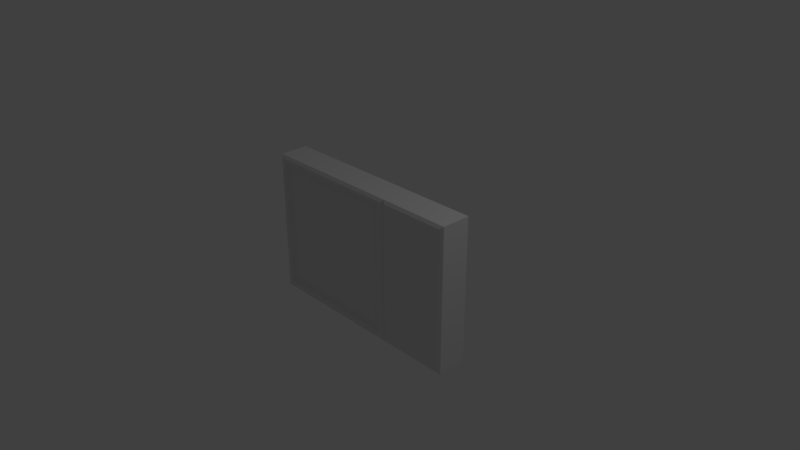 # Source: Console.blend  (saved by Blender 2.78.0; exported with 4.5.12 LTS)
import bpy
from mathutils import Matrix  # noqa: F401  (used for matrix-valued properties, if any)

bpy.ops.wm.read_factory_settings(use_empty=True)
scene = bpy.context.scene
scene.name = 'Scene'

# ---- collections
col_collection_1 = bpy.data.collections.new('Collection 1'); scene.collection.children.link(col_collection_1)

# ---- materials (node trees are filled in below, after node groups)
mat_base = bpy.data.materials.new('Base')
mat_base.alpha_threshold = 0.0
mat_base.use_transparent_shadow = False
mat_base.roughness = 0.5
mat_base.line_color = (0.0, 0.0, 0.0, 1.0)
mat_panel = bpy.data.materials.new('Panel')
mat_panel.alpha_threshold = 0.0
mat_panel.use_transparent_shadow = False
mat_panel.roughness = 0.5
mat_screen = bpy.data.materials.new('Screen')
mat_screen.alpha_threshold = 0.0
mat_screen.use_transparent_shadow = False
mat_screen.roughness = 0.5

# ---- material node trees

# ---- world
world_world = bpy.data.worlds.new('World'); scene.world = world_world
world_world.color = (0.05088, 0.05088, 0.05088)
world_world.use_sun_shadow = False
world_world.sun_shadow_jitter_overblur = 0.0
world_world.cycles.sampling_method = 'MANUAL'

# ---- cameras
cam_camera = bpy.data.cameras.new('Camera')
cam_camera.clip_end = 100.0
cam_camera.lens = 35.0
cam_camera.sensor_width = 32.0
cam_camera.sensor_height = 18.0
cam_camera.ortho_scale = 7.314
cam_camera.dof.focus_distance = 0.0
cam_camera.dof.aperture_fstop = 128.0

# ---- lights
light_lamp = bpy.data.lights.new('Lamp', 'POINT')
light_lamp.transmission_factor = 0.0
light_lamp.cutoff_distance = 30.0
light_lamp.energy = 100.0
light_lamp.shadow_buffer_clip_start = 1.001
light_lamp.shadow_soft_size = 0.1
light_lamp.shadow_maximum_resolution = 0.006
light_lamp.use_absolute_resolution = True

# ---- meshes
me_cube = bpy.data.meshes.new('Cube')
me_cube.from_pydata([(0.5, 0.2, -1.0), (0.5, -0.2, -1.0), (-1.5, -0.2, -1.0), (-1.5, 0.2, -1.0), (0.5, 0.2, 1.0), (0.5, -0.2, 1.0), (-1.5, -0.2, 1.0), (-1.5, 0.2, 1.0), (1.5, 0.2, -1.0), (1.5, -0.2, -1.0), (1.5, 0.2, 1.0), (1.5, -0.2, 1.0), (0.5444, -0.2253, -0.9567), (0.5444, -0.2253, 0.9567), (1.456, -0.2253, -0.9567), (1.456, -0.2253, 0.9567), (0.4571, -0.2253, -0.9571), (-1.457, -0.2253, -0.9571), (0.4571, -0.2253, 0.9571), (-1.457, -0.2253, 0.9571), (0.3993, -0.2253, -0.8993), (-1.399, -0.2253, -0.8993), (0.3993, -0.2253, 0.8993), (-1.399, -0.2253, 0.8993), (0.3628, -0.1748, -0.8628), (-1.363, -0.1748, -0.8628), (0.3628, -0.1748, 0.8628), (-1.363, -0.1748, 0.8628)], [], [(0, 1, 2, 3), (4, 7, 6, 5), (4, 5, 11, 10), (2, 1, 16, 17), (2, 6, 7, 3), (8, 10, 11, 9), (11, 5, 13, 15), (0, 4, 10, 8), (1, 0, 8, 9), (13, 12, 14, 15), (9, 11, 15, 14), (5, 1, 12, 13), (1, 9, 14, 12), (19, 17, 21, 23), (5, 6, 19, 18), (6, 2, 17, 19), (1, 5, 18, 16), (23, 21, 25, 27), (17, 16, 20, 21), (18, 19, 23, 22), (16, 18, 22, 20), (21, 20, 24, 25), (22, 23, 27, 26), (20, 22, 26, 24), (25, 24, 26, 27)])
me_cube.polygons.foreach_set('material_index', [0, 0, 0, 0, 0, 0, 0, 0, 0, 1, 0, 0, 0, 0, 0, 0, 0, 0, 0, 0, 0, 0, 0, 0, 2])
_uv = me_cube.uv_layers.new(name='UVMap')
_uv.uv.foreach_set('vector', [0.0, 0.0, 0.0, 0.0, 0.0, 0.0, 0.0, 0.0, 0.0, 0.0, 0.0, 0.0, 0.0, 0.0, 0.0, 0.0, 0.0, 0.0, 0.0, 0.0, 0.0, 0.0, 0.0, 0.0, 0.0, 0.0, 0.0, 0.0, 0.0, 0.0, 0.0, 0.0, 0.0, 0.0, 0.0, 0.0, 0.0, 0.0, 0.0, 0.0, 0.0, 0.0, 0.0, 0.0, 0.0, 0.0, 0.0, 0.0, 0.0, 0.0, 0.0, 0.0, 0.0, 0.0, 0.0, 0.0, 0.0, 0.0, 0.0, 0.0, 0.0, 0.0, 0.0, 0.0, 0.0, 0.0, 0.0, 0.0, 0.0, 0.0, 0.0, 0.0, 6.906e-05, 0.9999, 6.9e-05, 6.913e-05, 1.0, 6.9e-05, 1.0, 0.9999, 0.0, 0.0, 0.0, 0.0, 0.0, 0.0, 0.0, 0.0, 0.0, 0.0, 0.0, 0.0, 0.0, 0.0, 0.0, 0.0, 0.0, 0.0, 0.0, 0.0, 0.0, 0.0, 0.0, 0.0, 0.0, 0.0, 0.0, 0.0, 0.0, 0.0, 0.0, 0.0, 0.0, 0.0, 0.0, 0.0, 0.0, 0.0, 0.0, 0.0, 0.0, 0.0, 0.0, 0.0, 0.0, 0.0, 0.0, 0.0, 0.0, 0.0, 0.0, 0.0, 0.0, 0.0, 0.0, 0.0, 0.0, 0.0, 0.0, 0.0, 0.0, 0.0, 0.0, 0.0, 0.0, 0.0, 0.0, 0.0, 0.0, 0.0, 0.0, 0.0, 0.0, 0.0, 0.0, 0.0, 0.0, 0.0, 0.0, 0.0, 0.0, 0.0, 0.0, 0.0, 0.0, 0.0, 0.0, 0.0, 0.0, 0.0, 0.0, 0.0, 0.0, 0.0, 0.0, 0.0, 0.0, 0.0, 0.0, 0.0, 0.0, 0.0, 0.0, 0.0, 0.0, 0.0, 0.0, 0.0, 0.0, 0.0, 0.0, 0.0, 9.998e-05, 0.0001001, 0.9999, 9.998e-05, 0.9999, 0.9999, 0.0001, 0.9999])
me_cube.materials.append(mat_base)
me_cube.materials.append(mat_panel)
me_cube.materials.append(mat_screen)
me_cube.use_remesh_preserve_volume = False
me_cube.use_remesh_preserve_attributes = False
me_cube.use_mirror_vertex_groups = False
me_cube.update()

# ---- objects
ob_cube = bpy.data.objects.new('Cube', me_cube)
ob_lamp = bpy.data.objects.new('Lamp', light_lamp)
ob_camera = bpy.data.objects.new('Camera', cam_camera)

# ---- transforms, parenting, visibility, modifiers, constraints
ob_cube.location = (0.0, 0.0, 0.0)
ob_cube.lock_rotations_4d = False
ob_cube.empty_display_type = 'ARROWS'
ob_cube.lineart.crease_threshold = 0.0
ob_lamp.location = (4.076, 1.005, 5.904)
ob_lamp.rotation_euler = (0.6503, 0.05522, 1.866)
ob_lamp.lock_rotations_4d = False
ob_lamp.empty_display_type = 'ARROWS'
ob_lamp.color = (0.0, 0.0, 0.0, 0.0)
ob_lamp.lineart.crease_threshold = 0.0
ob_camera.location = (7.481, -6.508, 5.344)
ob_camera.rotation_euler = (1.109, 0.0, 0.8149)
ob_camera.lock_rotations_4d = False
ob_camera.empty_display_type = 'ARROWS'
ob_camera.color = (0.0, 0.0, 0.0, 0.0)
ob_camera.display_type = 'WIRE'
ob_camera.lineart.crease_threshold = 0.0

# ---- collection membership
col_collection_1.objects.link(ob_cube)
col_collection_1.objects.link(ob_lamp)
col_collection_1.objects.link(ob_camera)

# ---- scene / render settings (as saved in the file)
scene.camera = ob_camera
scene.frame_start = 1; scene.frame_end = 250; scene.frame_set(1)
scene.render.engine = 'BLENDER_EEVEE_NEXT'
scene.render.resolution_percentage = 50
scene.render.dither_intensity = 0.0
scene.cycles.use_denoising = False
scene.cycles.samples = 128
scene.cycles.sampling_pattern = 'TABULATED_SOBOL'
scene.cycles.light_sampling_threshold = 0.0
scene.cycles.use_adaptive_sampling = False
scene.cycles.use_light_tree = False
scene.cycles.blur_glossy = 0.0
scene.cycles.sample_clamp_indirect = 0.0
scene.view_settings.view_transform = 'Standard'
bpy.context.view_layer.update()

